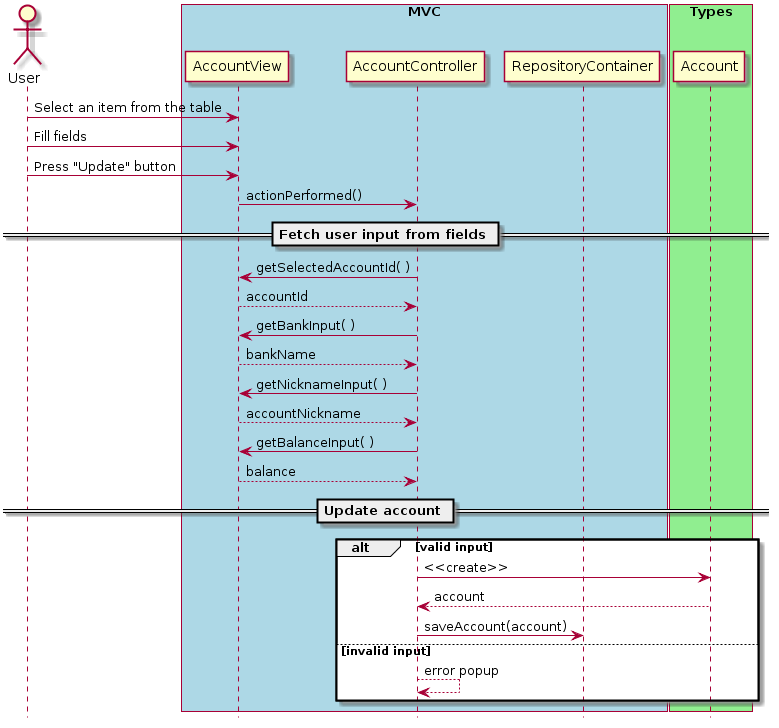

The diagram above was rendered by PlantUML. Its source (embedded in the PNG):
@startuml
hide footbox
actor User

box "MVC" #LightBlue
participant AccountView
participant AccountController
participant RepositoryContainer
end box
box "Types" #LightGreen
participant Account
end box

User -> AccountView : Select an item from the table
User -> AccountView : Fill fields
User -> AccountView : Press "Update" button
AccountView -> AccountController : actionPerformed()

== Fetch user input from fields == 
AccountController -> AccountView : getSelectedAccountId( )
AccountController <-- AccountView : accountId
AccountController -> AccountView : getBankInput( )
AccountController <-- AccountView : bankName
AccountController -> AccountView : getNicknameInput( )
AccountController <-- AccountView : accountNickname
AccountController -> AccountView : getBalanceInput( )
AccountController <-- AccountView : balance

== Update account ==

alt valid input
    AccountController -> Account : <<create>>
    AccountController <-- Account : account
    AccountController -> RepositoryContainer : saveAccount(account)
else invalid input
    AccountController <-- AccountController : error popup
end
@enduml